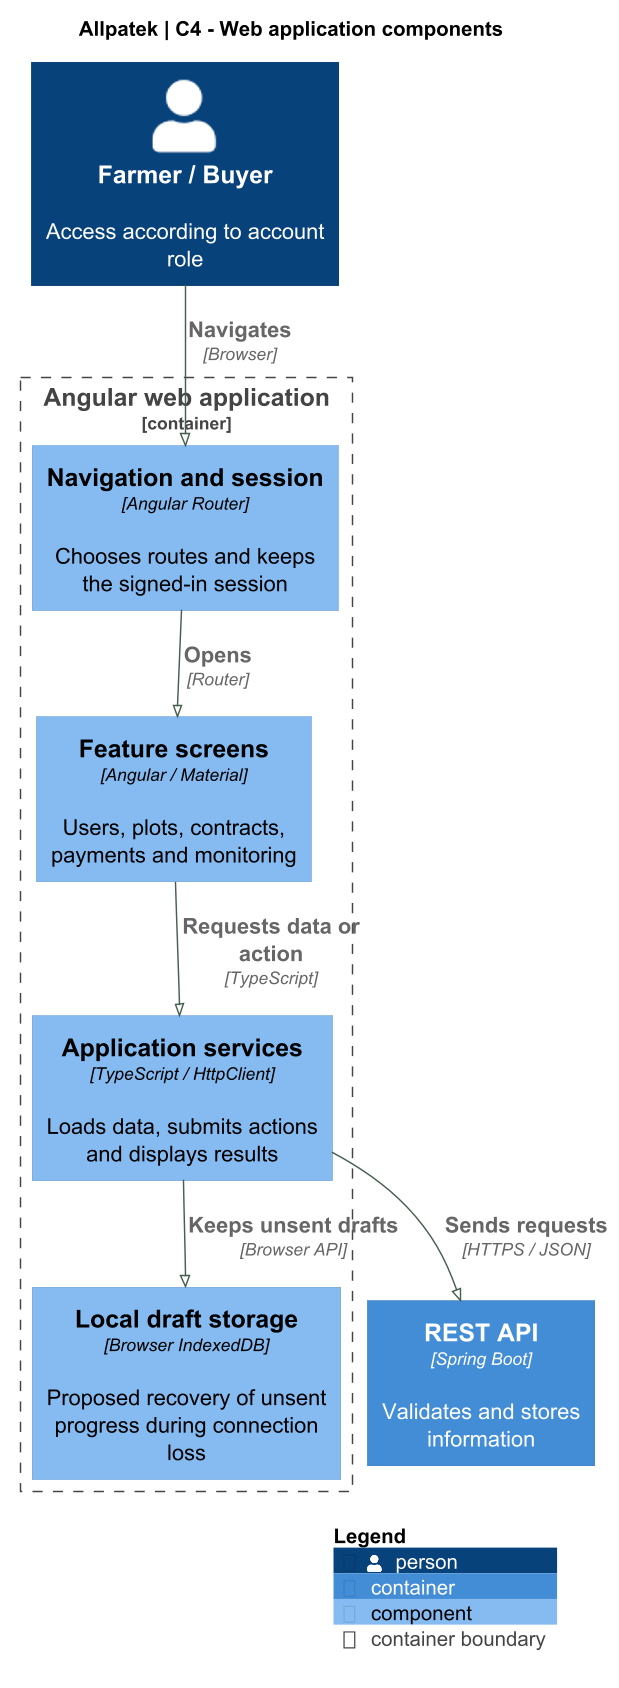

The diagram above was rendered by PlantUML. Its source (embedded in the PNG):
@startuml
!pragma layout smetana
!include <C4/C4_Component>
skinparam backgroundColor white
skinparam defaultFontName SansSerif
skinparam defaultFontSize 15
skinparam shadowing false
skinparam classAttributeIconSize 0
skinparam ArrowColor #476050
skinparam dpi 140
title Allpatek | C4 - Web application components

LAYOUT_TOP_DOWN()
Person(user,"Farmer / Buyer","Access according to account role")
Container_Boundary(web,"Angular web application") {
 Component(nav,"Navigation and session","Angular Router","Chooses routes and keeps the signed-in session")
 Component(views,"Feature screens","Angular / Material","Users, plots, contracts, payments and monitoring")
 Component(services,"Application services","TypeScript / HttpClient","Loads data, submits actions and displays results")
 Component(local,"Local draft storage","Browser IndexedDB","Proposed recovery of unsent progress during connection loss")
}
Container(api,"REST API","Spring Boot","Validates and stores information")
Rel(user,nav,"Navigates", "Browser")
Rel(nav,views,"Opens", "Router")
Rel(views,services,"Requests data or action", "TypeScript")
Rel(services,local,"Keeps unsent drafts", "Browser API")
Rel(services,api,"Sends requests", "HTTPS / JSON")
SHOW_LEGEND()

@enduml